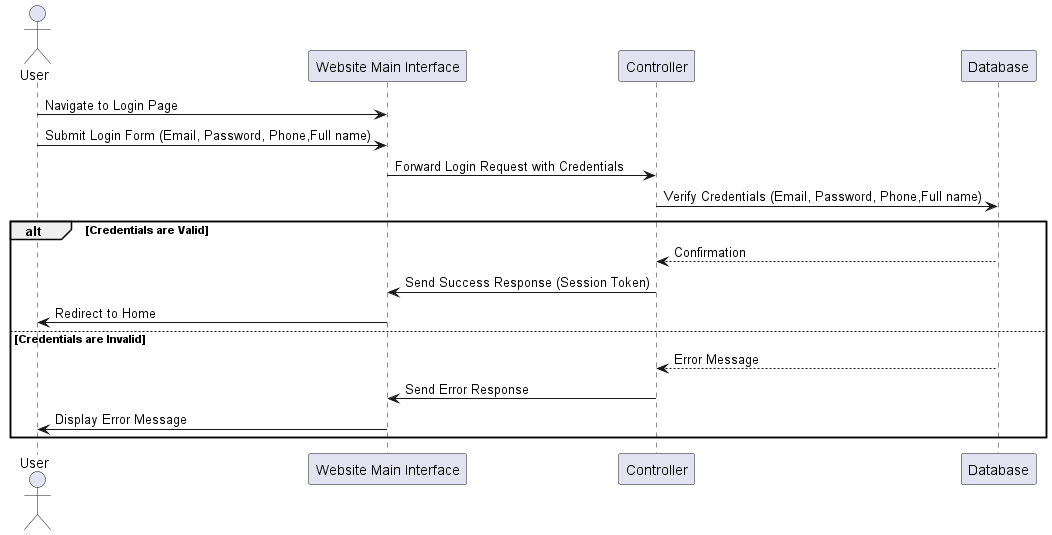

The diagram above was rendered by PlantUML. Its source (embedded in the PNG):
@startuml
actor User
participant "Website Main Interface" as WebInterface
participant "Controller"
participant "Database" as DB

User -> WebInterface : Navigate to Login Page
User -> WebInterface : Submit Login Form (Email, Password, Phone,Full name)
WebInterface -> Controller : Forward Login Request with Credentials
Controller -> DB : Verify Credentials (Email, Password, Phone,Full name)
alt Credentials are Valid
    DB --> Controller : Confirmation
    Controller -> WebInterface : Send Success Response (Session Token)
    WebInterface -> User : Redirect to Home
else Credentials are Invalid
    DB --> Controller : Error Message
    Controller -> WebInterface : Send Error Response
    WebInterface -> User : Display Error Message
end
@enduml